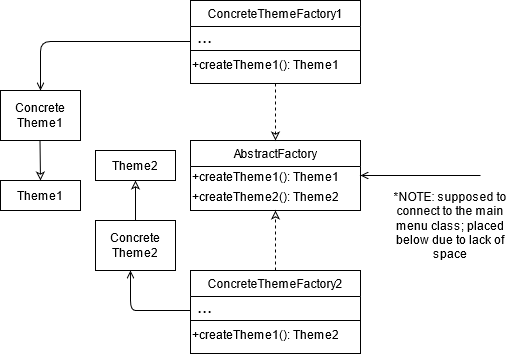

The diagram above was exported from draw.io. Its source (the exported page's mxGraphModel, read from the mxfile embedded in the PNG):
<mxGraphModel dx="1038" dy="519" grid="1" gridSize="10" guides="1" tooltips="1" connect="1" arrows="1" fold="1" page="1" pageScale="1" pageWidth="850" pageHeight="1100" math="0" shadow="0">
  <root>
    <mxCell id="0" />
    <mxCell id="1" parent="0" />
    <mxCell id="ttigY9l_wfMr97Szp8nA-1" value="AbstractFactory" style="swimlane;fontStyle=0;align=center;verticalAlign=top;childLayout=stackLayout;horizontal=1;startSize=26;horizontalStack=0;resizeParent=1;resizeLast=0;collapsible=1;marginBottom=0;rounded=0;shadow=0;strokeWidth=1;" vertex="1" parent="1">
      <mxGeometry x="360" y="240" width="170" height="70" as="geometry">
        <mxRectangle x="130" y="380" width="160" height="26" as="alternateBounds" />
      </mxGeometry>
    </mxCell>
    <mxCell id="ttigY9l_wfMr97Szp8nA-5" value="+createTheme1(): Theme1" style="text;html=1;align=left;verticalAlign=middle;resizable=0;points=[];autosize=1;" vertex="1" parent="ttigY9l_wfMr97Szp8nA-1">
      <mxGeometry y="26" width="170" height="20" as="geometry" />
    </mxCell>
    <mxCell id="ttigY9l_wfMr97Szp8nA-6" value="+createTheme2(): Theme2" style="text;html=1;align=left;verticalAlign=middle;resizable=0;points=[];autosize=1;" vertex="1" parent="ttigY9l_wfMr97Szp8nA-1">
      <mxGeometry y="46" width="170" height="20" as="geometry" />
    </mxCell>
    <mxCell id="ttigY9l_wfMr97Szp8nA-7" value="" style="endArrow=open;html=1;entryX=1;entryY=0.5;entryDx=0;entryDy=0;endFill=0;" edge="1" parent="1" target="ttigY9l_wfMr97Szp8nA-1">
      <mxGeometry width="50" height="50" relative="1" as="geometry">
        <mxPoint x="650" y="275" as="sourcePoint" />
        <mxPoint x="620" y="260" as="targetPoint" />
      </mxGeometry>
    </mxCell>
    <mxCell id="ttigY9l_wfMr97Szp8nA-10" value="" style="endArrow=classic;html=1;dashed=1;endFill=0;entryX=0.5;entryY=0;entryDx=0;entryDy=0;exitX=0.5;exitY=1;exitDx=0;exitDy=0;" edge="1" parent="1" source="ttigY9l_wfMr97Szp8nA-12" target="ttigY9l_wfMr97Szp8nA-1">
      <mxGeometry width="50" height="50" relative="1" as="geometry">
        <mxPoint x="450" y="200" as="sourcePoint" />
        <mxPoint x="410" y="120" as="targetPoint" />
      </mxGeometry>
    </mxCell>
    <mxCell id="ttigY9l_wfMr97Szp8nA-11" value="" style="endArrow=classic;html=1;dashed=1;endFill=0;entryX=0.5;entryY=1;entryDx=0;entryDy=0;" edge="1" parent="1" target="ttigY9l_wfMr97Szp8nA-1">
      <mxGeometry width="50" height="50" relative="1" as="geometry">
        <mxPoint x="445" y="370" as="sourcePoint" />
        <mxPoint x="460" y="400" as="targetPoint" />
      </mxGeometry>
    </mxCell>
    <mxCell id="ttigY9l_wfMr97Szp8nA-12" value="ConcreteThemeFactory1" style="swimlane;fontStyle=0;align=center;verticalAlign=top;childLayout=stackLayout;horizontal=1;startSize=26;horizontalStack=0;resizeParent=1;resizeLast=0;collapsible=1;marginBottom=0;rounded=0;shadow=0;strokeWidth=1;" vertex="1" parent="1">
      <mxGeometry x="360" y="100" width="170" height="83" as="geometry">
        <mxRectangle x="130" y="380" width="160" height="26" as="alternateBounds" />
      </mxGeometry>
    </mxCell>
    <mxCell id="ttigY9l_wfMr97Szp8nA-14" value="&lt;font style=&quot;font-size: 18px&quot;&gt;&amp;nbsp;...&lt;/font&gt;" style="text;html=1;align=left;verticalAlign=middle;resizable=0;points=[];autosize=1;" vertex="1" parent="ttigY9l_wfMr97Szp8nA-12">
      <mxGeometry y="26" width="170" height="20" as="geometry" />
    </mxCell>
    <mxCell id="ttigY9l_wfMr97Szp8nA-15" value="" style="line;html=1;strokeWidth=1;align=left;verticalAlign=middle;spacingTop=-1;spacingLeft=3;spacingRight=3;rotatable=0;labelPosition=right;points=[];portConstraint=eastwest;" vertex="1" parent="ttigY9l_wfMr97Szp8nA-12">
      <mxGeometry y="46" width="170" height="8" as="geometry" />
    </mxCell>
    <mxCell id="ttigY9l_wfMr97Szp8nA-16" value="&lt;div align=&quot;left&quot;&gt;+createTheme1(): Theme1&lt;br&gt;&lt;/div&gt;" style="text;html=1;align=left;verticalAlign=middle;resizable=0;points=[];autosize=1;" vertex="1" parent="ttigY9l_wfMr97Szp8nA-12">
      <mxGeometry y="54" width="170" height="20" as="geometry" />
    </mxCell>
    <mxCell id="ttigY9l_wfMr97Szp8nA-23" value="ConcreteThemeFactory2" style="swimlane;fontStyle=0;align=center;verticalAlign=top;childLayout=stackLayout;horizontal=1;startSize=26;horizontalStack=0;resizeParent=1;resizeLast=0;collapsible=1;marginBottom=0;rounded=0;shadow=0;strokeWidth=1;" vertex="1" parent="1">
      <mxGeometry x="360" y="370" width="170" height="83" as="geometry">
        <mxRectangle x="130" y="380" width="160" height="26" as="alternateBounds" />
      </mxGeometry>
    </mxCell>
    <mxCell id="ttigY9l_wfMr97Szp8nA-24" value="&lt;font style=&quot;font-size: 18px&quot;&gt;&amp;nbsp;...&lt;/font&gt;" style="text;html=1;align=left;verticalAlign=middle;resizable=0;points=[];autosize=1;" vertex="1" parent="ttigY9l_wfMr97Szp8nA-23">
      <mxGeometry y="26" width="170" height="20" as="geometry" />
    </mxCell>
    <mxCell id="ttigY9l_wfMr97Szp8nA-25" value="" style="line;html=1;strokeWidth=1;align=left;verticalAlign=middle;spacingTop=-1;spacingLeft=3;spacingRight=3;rotatable=0;labelPosition=right;points=[];portConstraint=eastwest;" vertex="1" parent="ttigY9l_wfMr97Szp8nA-23">
      <mxGeometry y="46" width="170" height="8" as="geometry" />
    </mxCell>
    <mxCell id="ttigY9l_wfMr97Szp8nA-26" value="&lt;div align=&quot;left&quot;&gt;+createTheme1(): Theme2&lt;/div&gt;" style="text;html=1;align=left;verticalAlign=middle;resizable=0;points=[];autosize=1;" vertex="1" parent="ttigY9l_wfMr97Szp8nA-23">
      <mxGeometry y="54" width="170" height="20" as="geometry" />
    </mxCell>
    <mxCell id="ttigY9l_wfMr97Szp8nA-27" value="" style="endArrow=open;html=1;endFill=0;" edge="1" parent="1">
      <mxGeometry width="50" height="50" relative="1" as="geometry">
        <mxPoint x="360" y="141" as="sourcePoint" />
        <mxPoint x="210" y="190" as="targetPoint" />
        <Array as="points">
          <mxPoint x="320" y="141" />
          <mxPoint x="260" y="141" />
          <mxPoint x="210" y="141" />
        </Array>
      </mxGeometry>
    </mxCell>
    <mxCell id="ttigY9l_wfMr97Szp8nA-29" value="Concrete Theme1" style="rounded=0;whiteSpace=wrap;html=1;" vertex="1" parent="1">
      <mxGeometry x="170" y="190" width="80" height="50" as="geometry" />
    </mxCell>
    <mxCell id="ttigY9l_wfMr97Szp8nA-30" value="" style="endArrow=classic;html=1;endFill=0;exitX=0.5;exitY=1;exitDx=0;exitDy=0;" edge="1" parent="1">
      <mxGeometry width="50" height="50" relative="1" as="geometry">
        <mxPoint x="209.5" y="240" as="sourcePoint" />
        <mxPoint x="210" y="280" as="targetPoint" />
      </mxGeometry>
    </mxCell>
    <mxCell id="ttigY9l_wfMr97Szp8nA-31" value="Theme1" style="rounded=0;whiteSpace=wrap;html=1;" vertex="1" parent="1">
      <mxGeometry x="170" y="280" width="80" height="30" as="geometry" />
    </mxCell>
    <mxCell id="ttigY9l_wfMr97Szp8nA-32" value="" style="endArrow=open;html=1;endFill=0;" edge="1" parent="1">
      <mxGeometry width="50" height="50" relative="1" as="geometry">
        <mxPoint x="360" y="410" as="sourcePoint" />
        <mxPoint x="300" y="370" as="targetPoint" />
        <Array as="points">
          <mxPoint x="320" y="410" />
          <mxPoint x="300" y="410" />
        </Array>
      </mxGeometry>
    </mxCell>
    <mxCell id="ttigY9l_wfMr97Szp8nA-33" value="Concrete Theme2" style="rounded=0;whiteSpace=wrap;html=1;" vertex="1" parent="1">
      <mxGeometry x="265" y="320" width="80" height="50" as="geometry" />
    </mxCell>
    <mxCell id="ttigY9l_wfMr97Szp8nA-37" value="" style="endArrow=classic;html=1;endFill=0;exitX=0.5;exitY=0;exitDx=0;exitDy=0;" edge="1" parent="1" source="ttigY9l_wfMr97Szp8nA-33">
      <mxGeometry width="50" height="50" relative="1" as="geometry">
        <mxPoint x="300" y="310" as="sourcePoint" />
        <mxPoint x="305" y="280" as="targetPoint" />
      </mxGeometry>
    </mxCell>
    <mxCell id="ttigY9l_wfMr97Szp8nA-39" value="Theme2" style="rounded=0;whiteSpace=wrap;html=1;" vertex="1" parent="1">
      <mxGeometry x="265" y="250" width="80" height="30" as="geometry" />
    </mxCell>
    <mxCell id="ttigY9l_wfMr97Szp8nA-41" value="*NOTE: supposed to connect to the main menu class; placed below due to lack of space" style="text;html=1;strokeColor=none;fillColor=none;align=center;verticalAlign=middle;whiteSpace=wrap;rounded=0;" vertex="1" parent="1">
      <mxGeometry x="560" y="270" width="120" height="110" as="geometry" />
    </mxCell>
  </root>
</mxGraphModel>